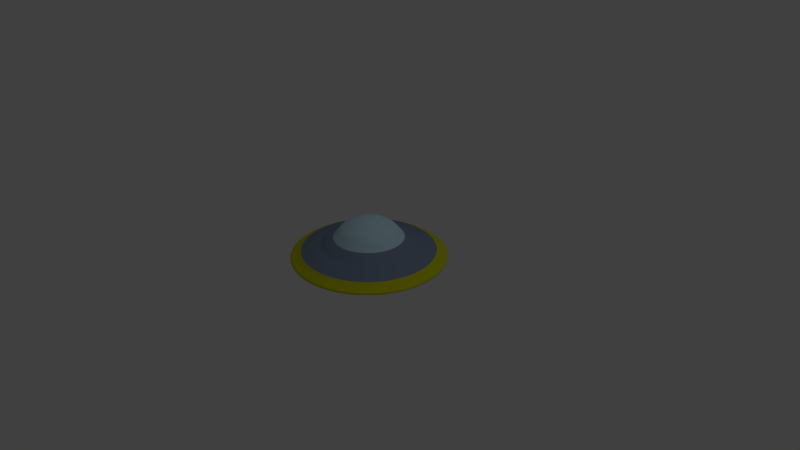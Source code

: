 # Source: spaceship.blend  (saved by Blender 2.79.0; exported with 4.5.12 LTS)
import bpy
from mathutils import Matrix  # noqa: F401  (used for matrix-valued properties, if any)

bpy.ops.wm.read_factory_settings(use_empty=True)
scene = bpy.context.scene
scene.name = 'Scene'

# ---- collections
col_collection_1 = bpy.data.collections.new('Collection 1'); scene.collection.children.link(col_collection_1)

# ---- materials (node trees are filled in below, after node groups)
mat_material_004 = bpy.data.materials.new('Material.004')
mat_material_004.alpha_threshold = 0.0
mat_material_004.use_transparent_shadow = False
mat_material_004.diffuse_color = (0.5844, 0.6166, 0.004484, 1.0)
mat_material_004.roughness = 0.5
mat_material_002 = bpy.data.materials.new('Material.002')
mat_material_002.alpha_threshold = 0.0
mat_material_002.use_transparent_shadow = False
mat_material_002.diffuse_color = (0.2073, 0.2698, 0.3832, 1.0)
mat_material_002.roughness = 0.5
mat_material_001 = bpy.data.materials.new('Material.001')
mat_material_001.alpha_threshold = 0.0
mat_material_001.use_transparent_shadow = False
mat_material_001.diffuse_color = (0.5533, 0.7926, 0.9054, 1.0)
mat_material_001.roughness = 0.5

# ---- material node trees

# ---- world
world_world = bpy.data.worlds.new('World'); scene.world = world_world
world_world.color = (0.05088, 0.05088, 0.05088)
world_world.use_sun_shadow = False
world_world.sun_shadow_jitter_overblur = 0.0
world_world.cycles.sampling_method = 'MANUAL'

# ---- cameras
cam_camera = bpy.data.cameras.new('Camera')
cam_camera.clip_end = 100.0
cam_camera.lens = 35.0
cam_camera.sensor_width = 32.0
cam_camera.sensor_height = 18.0
cam_camera.ortho_scale = 7.314
cam_camera.dof.focus_distance = 0.0
cam_camera.dof.aperture_fstop = 128.0

# ---- lights
light_lamp = bpy.data.lights.new('Lamp', 'POINT')
light_lamp.transmission_factor = 0.0
light_lamp.cutoff_distance = 30.0
light_lamp.energy = 100.0
light_lamp.shadow_buffer_clip_start = 1.001
light_lamp.shadow_soft_size = 0.1
light_lamp.shadow_maximum_resolution = 0.006
light_lamp.use_absolute_resolution = True

# ---- meshes
me_sphere_003 = bpy.data.meshes.new('Sphere.003')
me_sphere_003.from_pydata([(2.595e-09, 0.8917, 0.3827), (4.692e-09, 0.951, 0.1951), (-3.026e-09, 1.037, 7.55e-08), (0.0, 0.9808, -0.1951), (4.428e-09, 0.8083, -0.3827), (8.44e-09, 0.7642, -0.5556), (0.3412, 0.8238, 0.3827), (0.3639, 0.8786, 0.1951), (0.3968, 0.958, 7.55e-08), (0.3753, 0.9061, -0.1951), (0.3093, 0.7468, -0.3827), (0.2924, 0.706, -0.5556), (0.6305, 0.6305, 0.3827), (0.6725, 0.6725, 0.1951), (0.7332, 0.7332, 7.55e-08), (0.6935, 0.6935, -0.1951), (0.5715, 0.5715, -0.3827), (0.5404, 0.5404, -0.5556), (0.8238, 0.3412, 0.3827), (0.8786, 0.3639, 0.1951), (0.958, 0.3968, 7.55e-08), (0.9061, 0.3753, -0.1951), (0.7468, 0.3093, -0.3827), (0.706, 0.2924, -0.5556), (0.8917, -3.774e-07, 0.3827), (0.951, -3.787e-07, 0.1951), (1.037, -4.507e-07, 7.55e-08), (0.9808, -3.824e-07, -0.1951), (0.8083, -4.161e-07, -0.3827), (0.7642, -3.939e-07, -0.5556), (0.8238, -0.3412, 0.3827), (0.8786, -0.3639, 0.1951), (0.958, -0.3968, 7.55e-08), (0.9061, -0.3753, -0.1951), (0.7468, -0.3093, -0.3827), (0.706, -0.2924, -0.5556), (0.6305, -0.6305, 0.3827), (0.6725, -0.6725, 0.1951), (0.7332, -0.7332, 7.55e-08), (0.6935, -0.6935, -0.1951), (0.5715, -0.5715, -0.3827), (0.5404, -0.5404, -0.5556), (0.3412, -0.8238, 0.3827), (0.3639, -0.8786, 0.1951), (0.3968, -0.958, 7.55e-08), (0.3753, -0.9061, -0.1951), (0.3093, -0.7468, -0.3827), (0.2924, -0.706, -0.5556), (-1.935e-07, -0.8917, 0.3827), (-1.345e-07, -0.951, 0.1951), (-2.446e-07, -1.037, 7.55e-08), (-1.435e-07, -0.9808, -0.1951), (-2.254e-07, -0.8083, -0.3827), (-2.056e-07, -0.7642, -0.5556), (-0.3412, -0.8238, 0.3827), (-0.3639, -0.8786, 0.1951), (-0.3968, -0.958, 7.55e-08), (-0.3753, -0.9061, -0.1951), (-0.3093, -0.7468, -0.3827), (-0.2924, -0.706, -0.5556), (-0.6305, -0.6305, 0.3827), (-0.6725, -0.6725, 0.1951), (-0.7332, -0.7332, 7.55e-08), (-0.6935, -0.6935, -0.1951), (-0.5715, -0.5715, -0.3827), (-0.5404, -0.5404, -0.5556), (-0.8238, -0.3412, 0.3827), (-0.8786, -0.3639, 0.1951), (-0.958, -0.3968, 7.55e-08), (-0.9061, -0.3753, -0.1951), (-0.7468, -0.3093, -0.3827), (-0.706, -0.2924, -0.5556), (-0.8917, 2.529e-08, 0.3827), (-0.951, -6.086e-08, 0.1951), (-1.037, 7.469e-08, 7.55e-08), (-0.9808, -5.461e-08, -0.1951), (-0.8083, 2.72e-08, -0.3827), (-0.7642, 7.17e-08, -0.5556), (-0.8238, 0.3412, 0.3827), (-0.8786, 0.3639, 0.1951), (-0.958, 0.3968, 7.55e-08), (-0.9061, 0.3753, -0.1951), (-0.7468, 0.3093, -0.3827), (-0.706, 0.2924, -0.5556), (-0.6305, 0.6305, 0.3827), (-0.6725, 0.6725, 0.1951), (-0.7332, 0.7332, 7.55e-08), (-0.6935, 0.6935, -0.1951), (-0.5715, 0.5715, -0.3827), (-0.5404, 0.5404, -0.5556), (-0.3412, 0.8238, 0.3827), (-0.3639, 0.8786, 0.1951), (-0.3968, 0.958, 7.55e-08), (-0.3753, 0.9061, -0.1951), (-0.3093, 0.7468, -0.3827), (-0.2924, 0.706, -0.5556), (-2.52e-09, 1.023, 0.09755), (0.3913, 0.9447, 0.09755), (0.7231, 0.7231, 0.09755), (0.9447, 0.3913, 0.09755), (1.023, -4.191e-07, 0.09755), (0.9447, -0.3913, 0.09755), (0.7231, -0.7231, 0.09755), (0.3913, -0.9447, 0.09755), (-1.977e-07, -1.023, 0.09755), (-0.3913, -0.9447, 0.09755), (-0.7231, -0.7231, 0.09755), (-0.9447, -0.3913, 0.09755), (-1.023, 1.332e-08, 0.09755), (-0.9447, 0.3913, 0.09755), (-0.7231, 0.7231, 0.09755), (-0.3913, 0.9447, 0.09755), (-3.887e-09, 1.032, -0.09333), (0.3948, 0.9532, -0.09333), (0.7295, 0.7295, -0.09333), (0.9532, 0.3948, -0.09333), (1.032, -4.223e-07, -0.09333), (0.9532, -0.3948, -0.09333), (0.7295, -0.7295, -0.09333), (0.3948, -0.9532, -0.09333), (-2.027e-07, -1.032, -0.09333), (-0.3948, -0.9532, -0.09333), (-0.7295, -0.7295, -0.09333), (-0.9532, -0.3948, -0.09333), (-1.032, 1.774e-08, -0.09333), (-0.9532, 0.3948, -0.09333), (-0.7295, 0.7295, -0.09333), (-0.3948, 0.9532, -0.09333)], [], [(96, 1, 7, 97), (112, 2, 8, 113), (4, 3, 9, 10), (5, 4, 10, 11), (1, 0, 6, 7), (7, 6, 12, 13), (97, 7, 13, 98), (113, 8, 14, 114), (10, 9, 15, 16), (11, 10, 16, 17), (16, 15, 21, 22), (17, 16, 22, 23), (13, 12, 18, 19), (98, 13, 19, 99), (114, 14, 20, 115), (19, 18, 24, 25), (99, 19, 25, 100), (115, 20, 26, 116), (22, 21, 27, 28), (23, 22, 28, 29), (29, 28, 34, 35), (25, 24, 30, 31), (100, 25, 31, 101), (116, 26, 32, 117), (28, 27, 33, 34), (101, 31, 37, 102), (117, 32, 38, 118), (34, 33, 39, 40), (35, 34, 40, 41), (31, 30, 36, 37), (37, 36, 42, 43), (102, 37, 43, 103), (118, 38, 44, 119), (40, 39, 45, 46), (41, 40, 46, 47), (103, 43, 49, 104), (119, 44, 50, 120), (46, 45, 51, 52), (47, 46, 52, 53), (43, 42, 48, 49), (49, 48, 54, 55), (104, 49, 55, 105), (120, 50, 56, 121), (52, 51, 57, 58), (53, 52, 58, 59), (121, 56, 62, 122), (58, 57, 63, 64), (59, 58, 64, 65), (55, 54, 60, 61), (105, 55, 61, 106), (61, 60, 66, 67), (106, 61, 67, 107), (122, 62, 68, 123), (64, 63, 69, 70), (65, 64, 70, 71), (123, 68, 74, 124), (70, 69, 75, 76), (71, 70, 76, 77), (67, 66, 72, 73), (107, 67, 73, 108), (73, 72, 78, 79), (108, 73, 79, 109), (124, 74, 80, 125), (76, 75, 81, 82), (77, 76, 82, 83), (82, 81, 87, 88), (83, 82, 88, 89), (79, 78, 84, 85), (109, 79, 85, 110), (125, 80, 86, 126), (85, 84, 90, 91), (110, 85, 91, 111), (126, 86, 92, 127), (88, 87, 93, 94), (89, 88, 94, 95), (95, 94, 4, 5), (91, 90, 0, 1), (111, 91, 1, 96), (127, 92, 2, 112), (94, 93, 3, 4), (92, 111, 96, 2), (86, 110, 111, 92), (80, 109, 110, 86), (74, 108, 109, 80), (68, 107, 108, 74), (62, 106, 107, 68), (56, 105, 106, 62), (50, 104, 105, 56), (44, 103, 104, 50), (38, 102, 103, 44), (32, 101, 102, 38), (26, 100, 101, 32), (20, 99, 100, 26), (14, 98, 99, 20), (8, 97, 98, 14), (2, 96, 97, 8), (93, 127, 112, 3), (87, 126, 127, 93), (81, 125, 126, 87), (75, 124, 125, 81), (69, 123, 124, 75), (63, 122, 123, 69), (57, 121, 122, 63), (51, 120, 121, 57), (45, 119, 120, 51), (39, 118, 119, 45), (33, 117, 118, 39), (27, 116, 117, 33), (21, 115, 116, 27), (15, 114, 115, 21), (9, 113, 114, 15), (3, 112, 113, 9)])
me_sphere_003.polygons.foreach_set('use_smooth', [True] * 112)
me_sphere_003.materials.append(mat_material_004)
me_sphere_003.use_remesh_preserve_volume = False
me_sphere_003.use_remesh_preserve_attributes = False
me_sphere_003.use_mirror_vertex_groups = False
me_sphere_003.update()
me_sphere_002 = bpy.data.meshes.new('Sphere.002')
me_sphere_002.from_pydata([(0.0, 0.7071, 0.7071), (4.832e-09, 0.793, 0.5556), (2.595e-09, 0.8917, 0.3827), (0.2259, 0.5453, 0.9554), (0.2706, 0.6533, 0.7071), (0.3034, 0.7326, 0.5556), (0.3412, 0.8238, 0.3827), (0.4174, 0.4174, 0.9554), (0.5, 0.5, 0.7071), (0.5607, 0.5607, 0.5556), (0.6305, 0.6305, 0.3827), (0.5453, 0.2259, 0.9554), (0.6533, 0.2706, 0.7071), (0.7326, 0.3034, 0.5556), (0.8238, 0.3412, 0.3827), (0.5903, -3.89e-07, 0.9554), (0.7071, -3.973e-07, 0.7071), (0.793, -4.018e-07, 0.5556), (0.8917, -3.774e-07, 0.3827), (0.5453, -0.2259, 0.9554), (0.6533, -0.2706, 0.7071), (0.7326, -0.3034, 0.5556), (0.8238, -0.3412, 0.3827), (0.4174, -0.4174, 0.9554), (0.5, -0.5, 0.7071), (0.5607, -0.5607, 0.5556), (0.6305, -0.6305, 0.3827), (0.2259, -0.5453, 0.9554), (0.2706, -0.6533, 0.7071), (0.3034, -0.7326, 0.5556), (0.3412, -0.8238, 0.3827), (-1.538e-07, -0.5903, 0.9554), (-8.392e-08, -0.7071, 0.7071), (-2.173e-07, -0.793, 0.5556), (-1.935e-07, -0.8917, 0.3827), (-0.2259, -0.5453, 0.9554), (-0.2706, -0.6533, 0.7071), (-0.3034, -0.7326, 0.5556), (-0.3412, -0.8238, 0.3827), (-0.4174, -0.4174, 0.9554), (-0.5, -0.5, 0.7071), (-0.5607, -0.5607, 0.5556), (-0.6305, -0.6305, 0.3827), (-0.5453, -0.2259, 0.9554), (-0.6533, -0.2706, 0.7071), (-0.7326, -0.3034, 0.5556), (-0.8238, -0.3412, 0.3827), (-0.5903, -5.652e-08, 0.9554), (-0.7071, -8.441e-08, 0.7071), (-0.793, 8.14e-08, 0.5556), (-0.8917, 2.529e-08, 0.3827), (-0.5453, 0.2259, 0.9554), (-0.6533, 0.2706, 0.7071), (-0.7326, 0.3034, 0.5556), (-0.8238, 0.3412, 0.3827), (-0.4174, 0.4174, 0.9554), (-0.5, 0.5, 0.7071), (-0.5607, 0.5607, 0.5556), (-0.6305, 0.6305, 0.3827), (-0.2259, 0.5453, 0.9554), (-0.2706, 0.6533, 0.7071), (-0.3034, 0.7326, 0.5556), (-0.3412, 0.8238, 0.3827), (3.528e-07, 0.5903, 0.9554), (0.2397, 0.5786, 0.7734), (0.4429, 0.4429, 0.7734), (0.5786, 0.2397, 0.7734), (0.6263, -3.894e-07, 0.7734), (0.5786, -0.2397, 0.7734), (0.4429, -0.4429, 0.7734), (0.2397, -0.5786, 0.7734), (-1.157e-07, -0.6263, 0.7734), (-0.2397, -0.5786, 0.7734), (-0.4429, -0.4429, 0.7734), (-0.5786, -0.2397, 0.7734), (-0.6263, -7.646e-08, 0.7734), (-0.5786, 0.2397, 0.7734), (-0.4429, 0.4429, 0.7734), (-0.2397, 0.5786, 0.7734), (1.778e-07, 0.6263, 0.7734), (0.1797, 0.4339, 1.19), (0.3321, 0.3321, 1.19), (0.4339, 0.1797, 1.19), (0.4696, -3.825e-07, 1.19), (0.4339, -0.1797, 1.19), (0.3321, -0.3321, 1.19), (0.1797, -0.4339, 1.19), (-1.288e-07, -0.4696, 1.19), (-0.1797, -0.4339, 1.19), (-0.3321, -0.3321, 1.19), (-0.4339, -0.1797, 1.19), (-0.4696, -1.215e-07, 1.19), (-0.4339, 0.1797, 1.19), (-0.3321, 0.3321, 1.19), (-0.1797, 0.4339, 1.19), (2.442e-07, 0.4696, 1.19)], [], [(79, 63, 3, 64), (1, 0, 4, 5), (2, 1, 5, 6), (6, 5, 9, 10), (64, 3, 7, 65), (5, 4, 8, 9), (65, 7, 11, 66), (9, 8, 12, 13), (10, 9, 13, 14), (66, 11, 15, 67), (13, 12, 16, 17), (14, 13, 17, 18), (67, 15, 19, 68), (17, 16, 20, 21), (18, 17, 21, 22), (68, 19, 23, 69), (21, 20, 24, 25), (22, 21, 25, 26), (69, 23, 27, 70), (25, 24, 28, 29), (26, 25, 29, 30), (70, 27, 31, 71), (29, 28, 32, 33), (30, 29, 33, 34), (33, 32, 36, 37), (34, 33, 37, 38), (71, 31, 35, 72), (72, 35, 39, 73), (37, 36, 40, 41), (38, 37, 41, 42), (41, 40, 44, 45), (42, 41, 45, 46), (73, 39, 43, 74), (74, 43, 47, 75), (45, 44, 48, 49), (46, 45, 49, 50), (50, 49, 53, 54), (75, 47, 51, 76), (49, 48, 52, 53), (76, 51, 55, 77), (53, 52, 56, 57), (54, 53, 57, 58), (77, 55, 59, 78), (57, 56, 60, 61), (58, 57, 61, 62), (78, 59, 63, 79), (61, 60, 0, 1), (62, 61, 1, 2), (60, 78, 79, 0), (56, 77, 78, 60), (52, 76, 77, 56), (48, 75, 76, 52), (44, 74, 75, 48), (40, 73, 74, 44), (36, 72, 73, 40), (32, 71, 72, 36), (28, 70, 71, 32), (24, 69, 70, 28), (20, 68, 69, 24), (16, 67, 68, 20), (12, 66, 67, 16), (8, 65, 66, 12), (4, 64, 65, 8), (0, 79, 64, 4), (59, 94, 95, 63), (55, 93, 94, 59), (51, 92, 93, 55), (47, 91, 92, 51), (43, 90, 91, 47), (39, 89, 90, 43), (35, 88, 89, 39), (31, 87, 88, 35), (27, 86, 87, 31), (23, 85, 86, 27), (19, 84, 85, 23), (15, 83, 84, 19), (11, 82, 83, 15), (7, 81, 82, 11), (3, 80, 81, 7), (63, 95, 80, 3)])
me_sphere_002.polygons.foreach_set('use_smooth', [True] * 80)
me_sphere_002.materials.append(mat_material_002)
me_sphere_002.use_remesh_preserve_volume = False
me_sphere_002.use_remesh_preserve_attributes = False
me_sphere_002.use_mirror_vertex_groups = False
me_sphere_002.update()
me_sphere_001 = bpy.data.meshes.new('Sphere.001')
me_sphere_001.from_pydata([(-2.059e-09, 0.1498, 2.284), (0.05732, 0.1384, 2.284), (0.1466, 0.3539, 1.68), (0.1059, 0.1059, 2.284), (0.2709, 0.2709, 1.68), (0.1384, 0.05732, 2.284), (0.3539, 0.1466, 1.68), (0.1498, -3.355e-07, 2.284), (0.3831, -3.825e-07, 1.68), (0.1384, -0.05732, 2.284), (0.3539, -0.1466, 1.68), (0.1059, -0.1059, 2.284), (0.2709, -0.2709, 1.68), (0.05732, -0.1384, 2.284), (0.1466, -0.3539, 1.68), (-5.505e-08, -0.1498, 2.284), (-1.138e-07, -0.3831, 1.68), (-0.05732, -0.1384, 2.284), (-0.1466, -0.3539, 1.68), (-0.1059, -0.1059, 2.284), (-0.2709, -0.2709, 1.68), (-3.014e-07, -4.507e-07, 2.432), (-0.1384, -0.05732, 2.284), (-0.3539, -0.1466, 1.68), (-0.1498, -2.555e-07, 2.284), (-0.3831, -1.737e-07, 1.68), (-0.1384, 0.05732, 2.284), (-0.3539, 0.1466, 1.68), (-0.1059, 0.1059, 2.284), (-0.2709, 0.2709, 1.68), (-0.05732, 0.1384, 2.284), (-0.1466, 0.3539, 1.68), (1.547e-07, 0.3831, 1.68), (0.1797, 0.4339, 1.19), (0.3321, 0.3321, 1.19), (0.4339, 0.1797, 1.19), (0.4696, -3.825e-07, 1.19), (0.4339, -0.1797, 1.19), (0.3321, -0.3321, 1.19), (0.1797, -0.4339, 1.19), (-1.288e-07, -0.4696, 1.19), (-0.1797, -0.4339, 1.19), (-0.3321, -0.3321, 1.19), (-0.4339, -0.1797, 1.19), (-0.4696, -1.215e-07, 1.19), (-0.4339, 0.1797, 1.19), (-0.3321, 0.3321, 1.19), (-0.1797, 0.4339, 1.19), (2.442e-07, 0.4696, 1.19), (0.1148, 0.2772, 1.982), (0.2122, 0.2122, 1.982), (0.2772, 0.1148, 1.982), (0.3001, -3.664e-07, 1.982), (0.2772, -0.1148, 1.982), (0.2122, -0.2122, 1.982), (0.1148, -0.2772, 1.982), (-9.503e-08, -0.3001, 1.982), (-0.1148, -0.2772, 1.982), (-0.2122, -0.2122, 1.982), (-0.2772, -0.1148, 1.982), (-0.3001, -2.038e-07, 1.982), (-0.2772, 0.1148, 1.982), (-0.2122, 0.2122, 1.982), (-0.1148, 0.2772, 1.982), (8.011e-08, 0.3001, 1.982), (0.09271, 0.2238, 2.133), (0.1713, 0.1713, 2.133), (0.2238, 0.0927, 2.133), (0.2423, -3.546e-07, 2.133), (0.2238, -0.09271, 2.133), (0.1713, -0.1713, 2.133), (0.09271, -0.2238, 2.133), (-8.028e-08, -0.2423, 2.133), (-0.09271, -0.2238, 2.133), (-0.1713, -0.1713, 2.133), (-0.2238, -0.09271, 2.133), (-0.2423, -2.24e-07, 2.133), (-0.2238, 0.09271, 2.133), (-0.1713, 0.1713, 2.133), (-0.09271, 0.2238, 2.133), (3.867e-08, 0.2423, 2.133), (0.07501, 0.1811, 2.209), (0.1386, 0.1386, 2.209), (0.1811, 0.07501, 2.209), (0.196, -3.45e-07, 2.209), (0.1811, -0.07501, 2.209), (0.1386, -0.1386, 2.209), (0.07501, -0.1811, 2.209), (-6.766e-08, -0.196, 2.209), (-0.07501, -0.1811, 2.209), (-0.1386, -0.1386, 2.209), (-0.1811, -0.07501, 2.209), (-0.196, -2.397e-07, 2.209), (-0.1811, 0.07501, 2.209), (-0.1386, 0.1386, 2.209), (-0.07501, 0.1811, 2.209), (1.831e-08, 0.196, 2.209), (0.1632, 0.3939, 1.435), (0.3015, 0.3015, 1.435), (0.3939, 0.1632, 1.435), (0.4264, -3.825e-07, 1.435), (0.3939, -0.1632, 1.435), (0.3015, -0.3015, 1.435), (0.1632, -0.3939, 1.435), (-1.213e-07, -0.4264, 1.435), (-0.1632, -0.3939, 1.435), (-0.3015, -0.3015, 1.435), (-0.3939, -0.1632, 1.435), (-0.4264, -1.476e-07, 1.435), (-0.3939, 0.1632, 1.435), (-0.3015, 0.3015, 1.435), (-0.1632, 0.3939, 1.435), (1.994e-07, 0.4264, 1.435), (0.1333, 0.3218, 1.831), (0.2463, 0.2463, 1.831), (0.3218, 0.1333, 1.831), (0.3483, -3.761e-07, 1.831), (0.3218, -0.1333, 1.831), (0.2463, -0.2463, 1.831), (0.1333, -0.3218, 1.831), (-1.069e-07, -0.3483, 1.831), (-0.1333, -0.3218, 1.831), (-0.2463, -0.2463, 1.831), (-0.3218, -0.1333, 1.831), (-0.3483, -1.867e-07, 1.831), (-0.3218, 0.1333, 1.831), (-0.2463, 0.2463, 1.831), (-0.1333, 0.3218, 1.831), (1.196e-07, 0.3483, 1.831)], [], [(0, 21, 1), (96, 0, 1, 81), (112, 32, 2, 97), (1, 21, 3), (81, 1, 3, 82), (97, 2, 4, 98), (98, 4, 6, 99), (3, 21, 5), (82, 3, 5, 83), (5, 21, 7), (83, 5, 7, 84), (99, 6, 8, 100), (7, 21, 9), (84, 7, 9, 85), (100, 8, 10, 101), (9, 21, 11), (85, 9, 11, 86), (101, 10, 12, 102), (11, 21, 13), (86, 11, 13, 87), (102, 12, 14, 103), (13, 21, 15), (87, 13, 15, 88), (103, 14, 16, 104), (15, 21, 17), (88, 15, 17, 89), (104, 16, 18, 105), (17, 21, 19), (89, 17, 19, 90), (105, 18, 20, 106), (19, 21, 22), (90, 19, 22, 91), (106, 20, 23, 107), (91, 22, 24, 92), (107, 23, 25, 108), (22, 21, 24), (24, 21, 26), (92, 24, 26, 93), (108, 25, 27, 109), (109, 27, 29, 110), (26, 21, 28), (93, 26, 28, 94), (28, 21, 30), (94, 28, 30, 95), (110, 29, 31, 111), (111, 31, 32, 112), (30, 21, 0), (95, 30, 0, 96), (127, 63, 64, 128), (126, 62, 63, 127), (125, 61, 62, 126), (124, 60, 61, 125), (123, 59, 60, 124), (122, 58, 59, 123), (121, 57, 58, 122), (120, 56, 57, 121), (119, 55, 56, 120), (118, 54, 55, 119), (117, 53, 54, 118), (116, 52, 53, 117), (115, 51, 52, 116), (114, 50, 51, 115), (113, 49, 50, 114), (128, 64, 49, 113), (63, 79, 80, 64), (62, 78, 79, 63), (61, 77, 78, 62), (60, 76, 77, 61), (59, 75, 76, 60), (58, 74, 75, 59), (57, 73, 74, 58), (56, 72, 73, 57), (55, 71, 72, 56), (54, 70, 71, 55), (53, 69, 70, 54), (52, 68, 69, 53), (51, 67, 68, 52), (50, 66, 67, 51), (49, 65, 66, 50), (64, 80, 65, 49), (79, 95, 96, 80), (78, 94, 95, 79), (77, 93, 94, 78), (76, 92, 93, 77), (75, 91, 92, 76), (74, 90, 91, 75), (73, 89, 90, 74), (72, 88, 89, 73), (71, 87, 88, 72), (70, 86, 87, 71), (69, 85, 86, 70), (68, 84, 85, 69), (67, 83, 84, 68), (66, 82, 83, 67), (65, 81, 82, 66), (80, 96, 81, 65), (47, 111, 112, 48), (46, 110, 111, 47), (45, 109, 110, 46), (44, 108, 109, 45), (43, 107, 108, 44), (42, 106, 107, 43), (41, 105, 106, 42), (40, 104, 105, 41), (39, 103, 104, 40), (38, 102, 103, 39), (37, 101, 102, 38), (36, 100, 101, 37), (35, 99, 100, 36), (34, 98, 99, 35), (33, 97, 98, 34), (48, 112, 97, 33), (32, 128, 113, 2), (2, 113, 114, 4), (4, 114, 115, 6), (6, 115, 116, 8), (8, 116, 117, 10), (10, 117, 118, 12), (12, 118, 119, 14), (14, 119, 120, 16), (16, 120, 121, 18), (18, 121, 122, 20), (20, 122, 123, 23), (23, 123, 124, 25), (25, 124, 125, 27), (27, 125, 126, 29), (29, 126, 127, 31), (31, 127, 128, 32)])
me_sphere_001.polygons.foreach_set('use_smooth', [True] * 128)
me_sphere_001.materials.append(mat_material_001)
me_sphere_001.use_remesh_preserve_volume = False
me_sphere_001.use_remesh_preserve_attributes = False
me_sphere_001.use_mirror_vertex_groups = False
me_sphere_001.update()
me_sphere = bpy.data.meshes.new('Sphere')
me_sphere.from_pydata([(8.44e-09, 0.7642, -0.5556), (0.0, 0.7071, -0.7071), (0.0, 0.5556, -0.8315), (0.0, 0.3827, -0.9239), (0.0, 0.1951, -0.9808), (0.2924, 0.706, -0.5556), (0.2706, 0.6533, -0.7071), (0.2126, 0.5133, -0.8315), (0.1464, 0.3536, -0.9239), (0.07466, 0.1802, -0.9808), (0.5404, 0.5404, -0.5556), (0.5, 0.5, -0.7071), (0.3928, 0.3928, -0.8315), (0.2706, 0.2706, -0.9239), (0.1379, 0.1379, -0.9808), (0.706, 0.2924, -0.5556), (0.6533, 0.2706, -0.7071), (0.5133, 0.2126, -0.8315), (0.3536, 0.1464, -0.9239), (0.1802, 0.07466, -0.9808), (0.7642, -3.939e-07, -0.5556), (0.7071, -3.973e-07, -0.7071), (0.5556, -3.824e-07, -0.8315), (0.3827, -3.973e-07, -0.9239), (0.1951, -3.452e-07, -0.9808), (0.706, -0.2924, -0.5556), (0.6533, -0.2706, -0.7071), (0.5133, -0.2126, -0.8315), (0.3536, -0.1464, -0.9239), (0.1802, -0.07466, -0.9808), (0.5404, -0.5404, -0.5556), (0.5, -0.5, -0.7071), (0.3928, -0.3928, -0.8315), (0.2706, -0.2706, -0.9239), (0.1379, -0.138, -0.9808), (0.2924, -0.706, -0.5556), (0.2706, -0.6533, -0.7071), (0.2126, -0.5133, -0.8315), (0.1464, -0.3536, -0.9239), (0.07466, -0.1802, -0.9808), (-2.056e-07, -0.7642, -0.5556), (-8.392e-08, -0.7071, -0.7071), (-1.584e-07, -0.5556, -0.8315), (-1.733e-07, -0.3827, -0.9239), (-5.412e-08, -0.1951, -0.9808), (0.0, -3.258e-07, -1.0), (-0.2924, -0.706, -0.5556), (-0.2706, -0.6533, -0.7071), (-0.2126, -0.5133, -0.8315), (-0.1464, -0.3536, -0.9239), (-0.07466, -0.1802, -0.9808), (-0.5404, -0.5404, -0.5556), (-0.5, -0.5, -0.7071), (-0.3928, -0.3928, -0.8315), (-0.2706, -0.2706, -0.9239), (-0.1379, -0.138, -0.9808), (-0.706, -0.2924, -0.5556), (-0.6533, -0.2706, -0.7071), (-0.5133, -0.2126, -0.8315), (-0.3536, -0.1464, -0.9239), (-0.1802, -0.07466, -0.9808), (-0.7642, 7.17e-08, -0.5556), (-0.7071, -8.441e-08, -0.7071), (-0.5556, -6.951e-08, -0.8315), (-0.3827, -9.931e-08, -0.9239), (-0.1951, -2.632e-07, -0.9808), (-0.706, 0.2924, -0.5556), (-0.6533, 0.2706, -0.7071), (-0.5133, 0.2126, -0.8315), (-0.3536, 0.1464, -0.9239), (-0.1802, 0.07466, -0.9808), (-0.5404, 0.5404, -0.5556), (-0.5, 0.5, -0.7071), (-0.3928, 0.3928, -0.8315), (-0.2706, 0.2706, -0.9239), (-0.1379, 0.1379, -0.9808), (-0.2924, 0.706, -0.5556), (-0.2706, 0.6533, -0.7071), (-0.2126, 0.5133, -0.8315), (-0.1464, 0.3536, -0.9239), (-0.07466, 0.1802, -0.9808)], [], [(4, 3, 8, 9), (45, 4, 9), (1, 0, 5, 6), (2, 1, 6, 7), (3, 2, 7, 8), (8, 7, 12, 13), (9, 8, 13, 14), (45, 9, 14), (6, 5, 10, 11), (7, 6, 11, 12), (11, 10, 15, 16), (12, 11, 16, 17), (13, 12, 17, 18), (14, 13, 18, 19), (45, 14, 19), (18, 17, 22, 23), (19, 18, 23, 24), (45, 19, 24), (16, 15, 20, 21), (17, 16, 21, 22), (21, 20, 25, 26), (22, 21, 26, 27), (23, 22, 27, 28), (24, 23, 28, 29), (45, 24, 29), (29, 28, 33, 34), (45, 29, 34), (26, 25, 30, 31), (27, 26, 31, 32), (28, 27, 32, 33), (31, 30, 35, 36), (32, 31, 36, 37), (33, 32, 37, 38), (34, 33, 38, 39), (45, 34, 39), (45, 39, 44), (36, 35, 40, 41), (37, 36, 41, 42), (38, 37, 42, 43), (39, 38, 43, 44), (41, 40, 46, 47), (42, 41, 47, 48), (43, 42, 48, 49), (44, 43, 49, 50), (45, 44, 50), (45, 50, 55), (47, 46, 51, 52), (48, 47, 52, 53), (49, 48, 53, 54), (50, 49, 54, 55), (53, 52, 57, 58), (54, 53, 58, 59), (55, 54, 59, 60), (45, 55, 60), (52, 51, 56, 57), (57, 56, 61, 62), (58, 57, 62, 63), (59, 58, 63, 64), (60, 59, 64, 65), (45, 60, 65), (63, 62, 67, 68), (64, 63, 68, 69), (65, 64, 69, 70), (45, 65, 70), (62, 61, 66, 67), (67, 66, 71, 72), (68, 67, 72, 73), (69, 68, 73, 74), (70, 69, 74, 75), (45, 70, 75), (74, 73, 78, 79), (75, 74, 79, 80), (45, 75, 80), (72, 71, 76, 77), (73, 72, 77, 78), (77, 76, 0, 1), (78, 77, 1, 2), (79, 78, 2, 3), (80, 79, 3, 4), (45, 80, 4)])
me_sphere.polygons.foreach_set('use_smooth', [True] * 80)
me_sphere.materials.append(mat_material_002)
me_sphere.use_remesh_preserve_volume = False
me_sphere.use_remesh_preserve_attributes = False
me_sphere.use_mirror_vertex_groups = False
me_sphere.update()

# ---- objects
ob_sphere_001 = bpy.data.objects.new('Sphere.001', me_sphere_003)
ob_up = bpy.data.objects.new('Up', me_sphere_002)
ob_glass = bpy.data.objects.new('Glass', me_sphere_001)
ob_sphere = bpy.data.objects.new('Sphere', me_sphere)
ob_lamp = bpy.data.objects.new('Lamp', light_lamp)
ob_camera = bpy.data.objects.new('Camera', cam_camera)

# ---- transforms, parenting, visibility, modifiers, constraints
ob_sphere_001.location = (0.0, 0.0, 0.0)
ob_sphere_001.scale = (1.0, 1.0, 0.2153)
ob_sphere_001.lineart.crease_threshold = 0.0
_m = ob_sphere_001.modifiers.new('Subsurf', 'SUBSURF')
_m.uv_smooth = 'PRESERVE_CORNERS'
_m.quality = 2
_m.levels = 2
_m.show_only_control_edges = False
ob_up.location = (0.0, 0.0, 0.0)
ob_up.scale = (1.0, 1.0, 0.2153)
ob_up.lineart.crease_threshold = 0.0
_m = ob_up.modifiers.new('Subsurf', 'SUBSURF')
_m.uv_smooth = 'PRESERVE_CORNERS'
_m.quality = 2
_m.levels = 2
_m.show_only_control_edges = False
ob_glass.location = (0.0, 0.0, 0.0)
ob_glass.scale = (1.0, 1.0, 0.2153)
ob_glass.lineart.crease_threshold = 0.0
_m = ob_glass.modifiers.new('Subsurf', 'SUBSURF')
_m.uv_smooth = 'PRESERVE_CORNERS'
_m.quality = 2
_m.levels = 2
_m.show_only_control_edges = False
ob_sphere.location = (0.0, 0.0, 0.0)
ob_sphere.scale = (1.0, 1.0, 0.2153)
ob_sphere.lineart.crease_threshold = 0.0
_m = ob_sphere.modifiers.new('Subsurf', 'SUBSURF')
_m.uv_smooth = 'PRESERVE_CORNERS'
_m.quality = 2
_m.levels = 2
_m.show_only_control_edges = False
ob_lamp.location = (4.076, 1.005, 5.904)
ob_lamp.rotation_euler = (0.6503, 0.05522, 1.866)
ob_lamp.lock_rotations_4d = False
ob_lamp.empty_display_type = 'ARROWS'
ob_lamp.color = (0.0, 0.0, 0.0, 0.0)
ob_lamp.lineart.crease_threshold = 0.0
ob_camera.location = (7.481, -6.508, 5.344)
ob_camera.rotation_euler = (1.109, 0.0, 0.8149)
ob_camera.lock_rotations_4d = False
ob_camera.empty_display_type = 'ARROWS'
ob_camera.color = (0.0, 0.0, 0.0, 0.0)
ob_camera.display_type = 'WIRE'
ob_camera.lineart.crease_threshold = 0.0

# ---- collection membership
col_collection_1.objects.link(ob_sphere_001)
col_collection_1.objects.link(ob_up)
col_collection_1.objects.link(ob_glass)
col_collection_1.objects.link(ob_sphere)
col_collection_1.objects.link(ob_lamp)
col_collection_1.objects.link(ob_camera)

# ---- scene / render settings (as saved in the file)
scene.camera = ob_camera
scene.frame_start = 1; scene.frame_end = 250; scene.frame_set(1)
scene.render.engine = 'BLENDER_EEVEE_NEXT'
scene.render.resolution_percentage = 50
scene.render.dither_intensity = 0.0
scene.cycles.use_denoising = False
scene.cycles.samples = 128
scene.cycles.sampling_pattern = 'TABULATED_SOBOL'
scene.cycles.use_adaptive_sampling = False
scene.cycles.use_light_tree = False
scene.cycles.blur_glossy = 0.0
scene.cycles.sample_clamp_indirect = 0.0
scene.view_settings.view_transform = 'Standard'
bpy.context.view_layer.update()
